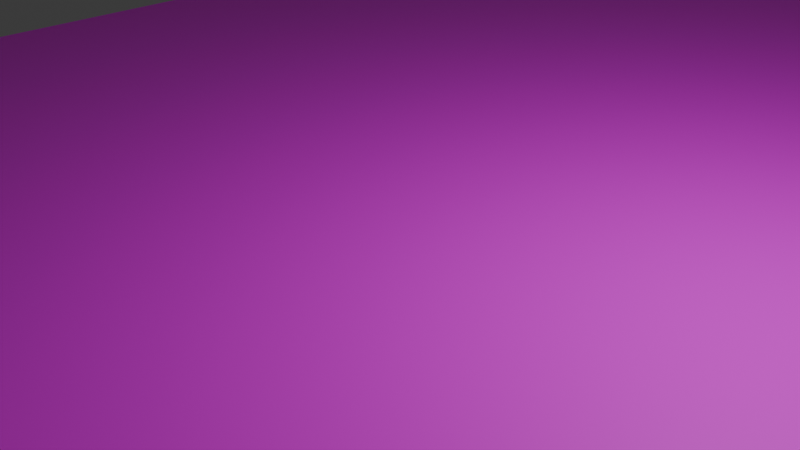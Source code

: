 # Source: Seal.blend  (saved by Blender 5.1.30; exported with 4.5.12 LTS)
import bpy
from mathutils import Matrix  # noqa: F401  (used for matrix-valued properties, if any)

bpy.ops.wm.read_factory_settings(use_empty=True)
scene = bpy.context.scene
scene.name = 'Scene'

# ---- collections
col_collection = bpy.data.collections.new('Collection'); scene.collection.children.link(col_collection)

# ---- images (referenced by path relative to the original .blend; pixels are not part of the script)
import os
ASSET_DIR = os.environ.get("B2B_ASSET_DIR", "")  # directory of the original .blend (textures are referenced by path, not embedded)
HERE = os.path.dirname(os.path.abspath(__file__))  # packed textures are extracted next to this script under _unpacked/

def load_image(name, relpath, width, height, colorspace="sRGB"):
    """Load a texture the original file referenced (path relative to the .blend, or extracted next to this script)."""
    p = next((c for c in (os.path.join(HERE, relpath), os.path.join(ASSET_DIR, relpath)) if relpath and os.path.exists(c)), "")
    if p:
        img = bpy.data.images.load(p, check_existing=True)
        img.name = name
    else:  # same state as the original file: an image datablock whose file is absent (Cycles renders it pink)
        img = bpy.data.images.new(name, width, height)
        img.source = "FILE"
        img.filepath = "//" + (relpath or name)
    img.colorspace_settings.name = colorspace
    return img
img_seal_png = load_image('seal.png', 'seal.png', 1024, 1024, 'sRGB')

# ---- materials (node trees are filled in below, after node groups)
mat_seal = bpy.data.materials.new('Seal')

# ---- material node trees
mat_seal.use_nodes = True; mat_seal.node_tree.nodes.clear()
_N = mat_seal.node_tree.nodes; _L = mat_seal.node_tree.links
n0 = _N.new('ShaderNodeBsdfPrincipled'); n0.name = 'Principled BSDF'; n0.location = (-200, 100)
n1 = _N.new('ShaderNodeOutputMaterial'); n1.name = 'Material Output'; n1.location = (200, 100)
n2 = _N.new('ShaderNodeTexImage'); n2.name = 'Image Texture'; n2.location = (-597, 149)
n2.image = img_seal_png
_L.new(n0.outputs[0], n1.inputs[0])
_L.new(n2.outputs[0], n0.inputs[0])
n1.is_active_output = True

# ---- world
world_world = bpy.data.worlds.new('World'); scene.world = world_world
world_world.use_nodes = True; world_world.node_tree.nodes.clear()
_N = world_world.node_tree.nodes; _L = world_world.node_tree.links
n0 = _N.new('ShaderNodeOutputWorld'); n0.name = 'World Output'; n0.location = (200, 100)
n1 = _N.new('ShaderNodeBackground'); n1.name = 'Background'; n1.location = (-200, 100)
n1.inputs[0].default_value = (0.05088, 0.05088, 0.05088, 1.0)
_L.new(n1.outputs[0], n0.inputs[0])
n0.is_active_output = True
world_world.color = (0.05088, 0.05088, 0.05088)
world_world.sun_shadow_jitter_overblur = 0.0

# ---- cameras
cam_camera = bpy.data.cameras.new('Camera')
cam_camera.clip_end = 100.0
cam_camera.ortho_scale = 7.314

# ---- lights
light_light = bpy.data.lights.new('Light', 'POINT')
light_light.energy = 1000.0
light_light.shadow_soft_size = 0.1

# ---- meshes
me_circle = bpy.data.meshes.new('Circle')
me_circle.from_pydata([(0.0, 1.0, 0.0), (-0.1951, 0.9808, 0.0), (-0.3827, 0.9239, 0.0), (-0.5556, 0.8315, 0.0), (-0.7071, 0.7071, 0.0), (-0.8315, 0.5556, 0.0), (-0.9239, 0.3827, 0.0), (-0.9808, 0.1951, 0.0), (-1.0, 0.0, 0.0), (-0.9808, -0.1951, 0.0), (-0.9239, -0.3827, 0.0), (-0.8315, -0.5556, 0.0), (-0.7071, -0.7071, 0.0), (-0.5556, -0.8315, 0.0), (-0.3827, -0.9239, 0.0), (-0.1951, -0.9808, 0.0), (0.0, -1.0, 0.0), (0.1951, -0.9808, 0.0), (0.3827, -0.9239, 0.0), (0.5556, -0.8315, 0.0), (0.7071, -0.7071, 0.0), (0.8315, -0.5556, 0.0), (0.9239, -0.3827, 0.0), (0.9808, -0.1951, 0.0), (1.0, 0.0, 0.0), (0.9808, 0.1951, 0.0), (0.9239, 0.3827, 0.0), (0.8315, 0.5556, 0.0), (0.7071, 0.7071, 0.0), (0.5556, 0.8315, 0.0), (0.3827, 0.9239, 0.0), (0.1951, 0.9808, 0.0)], [(1, 0), (2, 1), (3, 2), (4, 3), (5, 4), (6, 5), (7, 6), (8, 7), (9, 8), (10, 9), (11, 10), (12, 11), (13, 12), (14, 13), (15, 14), (16, 15), (17, 16), (18, 17), (19, 18), (20, 19), (21, 20), (22, 21), (23, 22), (24, 23), (25, 24), (26, 25), (27, 26), (28, 27), (29, 28), (30, 29), (31, 30), (0, 31)], [])
_uv = me_circle.uv_layers.new(name='UVMap')
_uv.uv.foreach_set('vector', [])
me_circle.update()
me_plane = bpy.data.meshes.new('Plane')
me_plane.from_pydata([(-0.2903, -0.3103, 0.0), (-0.2903, -0.2414, 0.0), (-0.2903, -0.1724, 0.0), (-0.2903, -0.1034, 0.0), (-0.2903, -0.03448, 0.0), (-0.2903, 0.03448, 0.0), (-0.2903, 0.1034, 0.0), (-0.2903, 0.1724, 0.0), (-0.2903, 0.2414, 0.0), (-0.2903, 0.3103, 0.0), (-0.2903, 0.3793, 0.0), (-0.2258, -0.3103, 0.0), (-0.2258, -0.2414, 0.0), (-0.2258, -0.1724, 0.0), (-0.2258, -0.1034, 0.0), (-0.2258, -0.03448, 0.0), (-0.2258, 0.03448, 0.0), (-0.2258, 0.1034, 0.0), (-0.2258, 0.1724, 0.0), (-0.2258, 0.2414, 0.0), (-0.2258, 0.3103, 0.0), (-0.2258, 0.3793, 0.0), (-0.1613, -0.3103, 0.0), (-0.1613, -0.2414, 0.0), (-0.1613, -0.1724, 0.0), (-0.1613, -0.1034, 0.0), (-0.1613, -0.03448, 0.0), (-0.1613, 0.03448, 0.0), (-0.1613, 0.1034, 0.0), (-0.1613, 0.1724, 0.0), (-0.1613, 0.2414, 0.0), (-0.1613, 0.3103, 0.0), (-0.1613, 0.3793, 0.0), (-0.09677, -0.3103, 0.0), (-0.09677, -0.2414, 0.0), (-0.09677, -0.1724, 0.0), (-0.09677, -0.1034, 0.0), (-0.09677, -0.03448, 0.0), (-0.09677, 0.03448, 0.0), (-0.09677, 0.1034, 0.0), (-0.09677, 0.1724, 0.0), (-0.09677, 0.2414, 0.0), (-0.09677, 0.3103, 0.0), (-0.09677, 0.3793, 0.0), (-0.03226, -0.3103, 0.0), (-0.03226, -0.2414, 0.0), (-0.03226, -0.1724, 0.0), (-0.03226, -0.1034, 0.0), (-0.03226, -0.03448, 0.0), (-0.03226, 0.03448, 0.0), (-0.03226, 0.1034, 0.0), (-0.03226, 0.1724, 0.0), (-0.03226, 0.2414, 0.0), (-0.03226, 0.3103, 0.0), (-0.03226, 0.3793, 0.0), (0.03226, -0.3103, 0.0), (0.03226, -0.2414, 0.0), (0.03226, -0.1724, 0.0), (0.03226, -0.1034, 0.0), (0.03226, -0.03448, 0.0), (0.03226, 0.03448, 0.0), (0.03226, 0.1034, 0.0), (0.03226, 0.1724, 0.0), (0.03226, 0.2414, 0.0), (0.03226, 0.3103, 0.0), (0.03226, 0.3793, 0.0), (0.09677, -0.3103, 0.0), (0.09677, -0.2414, 0.0), (0.09677, -0.1724, 0.0), (0.09677, -0.1034, 0.0), (0.09677, -0.03448, 0.0), (0.09677, 0.03448, 0.0), (0.09677, 0.1034, 0.0), (0.09677, 0.1724, 0.0), (0.09677, 0.2414, 0.0), (0.09677, 0.3103, 0.0), (0.09677, 0.3793, 0.0), (0.1613, -0.3103, 0.0), (0.1613, -0.2414, 0.0), (0.1613, -0.1724, 0.0), (0.1613, -0.1034, 0.0), (0.1613, -0.03448, 0.0), (0.1613, 0.03448, 0.0), (0.1613, 0.1034, 0.0), (0.1613, 0.1724, 0.0), (0.1613, 0.2414, 0.0), (0.1613, 0.3103, 0.0), (0.1613, 0.3793, 0.0), (0.2258, -0.3103, 0.0), (0.2258, -0.2414, 0.0), (0.2258, -0.1724, 0.0), (0.2258, -0.1034, 0.0), (0.2258, -0.03448, 0.0), (0.2258, 0.03448, 0.0), (0.2258, 0.1034, 0.0), (0.2258, 0.1724, 0.0), (0.2258, 0.2414, 0.0), (0.2258, 0.3103, 0.0), (0.2258, 0.3793, 0.0), (0.2903, -0.3103, 0.0), (0.2903, -0.2414, 0.0), (0.2903, -0.1724, 0.0), (0.2903, -0.1034, 0.0), (0.2903, -0.03448, 0.0), (0.2903, 0.03448, 0.0), (0.2903, 0.1034, 0.0), (0.2903, 0.1724, 0.0), (0.2903, 0.2414, 0.0), (0.2903, 0.3103, 0.0), (0.2903, 0.3793, 0.0)], [], [(88, 99, 100, 89), (89, 100, 101, 90), (90, 101, 102, 91), (91, 102, 103, 92), (92, 103, 104, 93), (93, 104, 105, 94), (94, 105, 106, 95), (95, 106, 107, 96), (96, 107, 108, 97), (97, 108, 109, 98), (77, 88, 89, 78), (78, 90, 79), (79, 90, 91, 80), (80, 91, 92, 81), (81, 93, 82), (82, 93, 94, 83), (94, 84, 83), (84, 95, 96, 85), (85, 96, 97, 86), (86, 97, 98, 87), (66, 77, 78, 67), (67, 78, 79, 68), (68, 79, 80, 69), (69, 81, 70), (70, 81, 82, 71), (71, 83, 72), (72, 83, 84, 73), (73, 84, 85, 74), (74, 85, 86, 75), (75, 86, 87, 76), (55, 66, 67, 56), (56, 67, 68, 57), (57, 68, 69, 58), (58, 69, 70, 59), (59, 71, 60), (60, 71, 72, 61), (61, 72, 73, 62), (62, 73, 74, 63), (74, 64, 63), (64, 75, 76, 65), (44, 55, 56, 45), (45, 56, 57, 46), (57, 47, 46), (47, 59, 48), (48, 59, 60, 49), (49, 60, 61, 50), (50, 62, 51), (51, 62, 63, 52), (52, 63, 64, 53), (53, 64, 65, 54), (33, 44, 45, 34), (34, 45, 46, 35), (35, 46, 47, 36), (36, 47, 48, 37), (37, 49, 38), (38, 50, 39), (39, 50, 51, 40), (40, 51, 52, 41), (41, 53, 42), (42, 53, 54, 43), (22, 33, 34, 23), (23, 34, 35, 24), (24, 35, 36, 25), (25, 37, 26), (26, 37, 38, 27), (38, 28, 27), (28, 39, 40, 29), (29, 40, 41, 30), (30, 41, 42, 31), (31, 42, 43, 32), (11, 22, 23, 12), (23, 13, 12), (13, 24, 25, 14), (14, 25, 26, 15), (15, 26, 27, 16), (16, 27, 28, 17), (17, 29, 18), (18, 29, 30, 19), (19, 30, 31, 20), (20, 31, 32, 21), (0, 11, 12, 1), (1, 12, 13, 2), (2, 13, 14, 3), (3, 14, 15, 4), (4, 15, 16, 5), (5, 16, 17, 6), (6, 17, 18, 7), (7, 18, 19, 8), (8, 19, 20, 9), (9, 20, 21, 10), (94, 95, 84), (78, 89, 90), (17, 28, 29), (23, 24, 13), (71, 82, 83), (59, 70, 71), (47, 58, 59), (50, 61, 62), (37, 48, 49), (38, 49, 50), (25, 36, 37), (57, 58, 47), (81, 92, 93), (69, 80, 81), (38, 39, 28), (74, 75, 64), (41, 52, 53)])
_uv = me_plane.uv_layers.new(name='UVMap')
_uv.uv.foreach_set('vector', [0.8708, 0.9135, 0.8657, 0.9135, 0.8657, 0.908, 0.8708, 0.908, 0.8708, 0.908, 0.8657, 0.908, 0.8657, 0.9025, 0.8708, 0.9025, 0.8708, 0.9025, 0.8657, 0.9025, 0.8657, 0.897, 0.8708, 0.897, 0.8708, 0.897, 0.8657, 0.897, 0.8657, 0.8915, 0.8708, 0.8915, 0.8708, 0.8915, 0.8657, 0.8915, 0.8657, 0.886, 0.8708, 0.886, 0.8708, 0.886, 0.8657, 0.886, 0.8657, 0.8806, 0.8708, 0.8806, 0.8708, 0.8806, 0.8657, 0.8806, 0.8657, 0.8751, 0.8708, 0.8751, 0.8708, 0.8751, 0.8657, 0.8751, 0.8657, 0.8696, 0.8708, 0.8696, 0.8708, 0.8696, 0.8657, 0.8696, 0.8657, 0.8641, 0.8708, 0.8641, 0.8708, 0.8641, 0.8657, 0.8641, 0.8657, 0.8586, 0.8708, 0.8586, 0.8759, 0.9135, 0.8708, 0.9135, 0.8708, 0.908, 0.8759, 0.908, 0.8571, 0.0, 1.0, 0.125, 0.8571, 0.125, 0.8571, 0.125, 1.0, 0.125, 1.0, 0.25, 0.8571, 0.25, 0.8571, 0.25, 1.0, 0.25, 1.0, 0.375, 0.8571, 0.375, 0.8571, 0.375, 1.0, 0.5, 0.8571, 0.5, 0.8571, 0.5, 1.0, 0.5, 1.0, 0.625, 0.8571, 0.625, 1.0, 0.625, 0.8571, 0.75, 0.8571, 0.625, 0.8571, 0.75, 1.0, 0.75, 1.0, 0.875, 0.8571, 0.875, 0.8571, 0.875, 1.0, 0.875, 1.0, 1.0, 0.8571, 1.0, 0.8759, 0.8641, 0.8708, 0.8641, 0.8708, 0.8586, 0.8759, 0.8586, 0.8811, 0.9135, 0.8759, 0.9135, 0.8759, 0.908, 0.8811, 0.908, 0.7143, 0.0, 0.8571, 0.0, 0.8571, 0.125, 0.7143, 0.125, 0.7143, 0.125, 0.8571, 0.125, 0.8571, 0.25, 0.7143, 0.25, 0.7143, 0.25, 0.8571, 0.375, 0.7143, 0.375, 0.7143, 0.375, 0.8571, 0.375, 0.8571, 0.5, 0.7143, 0.5, 0.7143, 0.5, 0.8571, 0.625, 0.7143, 0.625, 0.7143, 0.625, 0.8571, 0.625, 0.8571, 0.75, 0.7143, 0.75, 0.7143, 0.75, 0.8571, 0.75, 0.8571, 0.875, 0.7143, 0.875, 0.7143, 0.875, 0.8571, 0.875, 0.8571, 1.0, 0.7143, 1.0, 0.8811, 0.8641, 0.8759, 0.8641, 0.8759, 0.8586, 0.8811, 0.8586, 0.8862, 0.9135, 0.8811, 0.9135, 0.8811, 0.908, 0.8862, 0.908, 0.5714, 0.0, 0.7143, 0.0, 0.7143, 0.125, 0.5714, 0.125, 0.5714, 0.125, 0.7143, 0.125, 0.7143, 0.25, 0.5714, 0.25, 0.5714, 0.25, 0.7143, 0.25, 0.7143, 0.375, 0.5714, 0.375, 0.5714, 0.375, 0.7143, 0.5, 0.5714, 0.5, 0.5714, 0.5, 0.7143, 0.5, 0.7143, 0.625, 0.5714, 0.625, 0.5714, 0.625, 0.7143, 0.625, 0.7143, 0.75, 0.5714, 0.75, 0.5714, 0.75, 0.7143, 0.75, 0.7143, 0.875, 0.5714, 0.875, 0.7143, 0.875, 0.5714, 1.0, 0.5714, 0.875, 0.8862, 0.8641, 0.8811, 0.8641, 0.8811, 0.8586, 0.8862, 0.8586, 0.8914, 0.9135, 0.8862, 0.9135, 0.8862, 0.908, 0.8914, 0.908, 0.4286, 0.0, 0.5714, 0.0, 0.5714, 0.125, 0.4286, 0.125, 0.5714, 0.125, 0.4286, 0.25, 0.4286, 0.125, 0.4286, 0.25, 0.5714, 0.375, 0.4286, 0.375, 0.4286, 0.375, 0.5714, 0.375, 0.5714, 0.5, 0.4286, 0.5, 0.4286, 0.5, 0.5714, 0.5, 0.5714, 0.625, 0.4286, 0.625, 0.4286, 0.625, 0.5714, 0.75, 0.4286, 0.75, 0.4286, 0.75, 0.5714, 0.75, 0.5714, 0.875, 0.4286, 0.875, 0.4286, 0.875, 0.5714, 0.875, 0.5714, 1.0, 0.4286, 1.0, 0.8914, 0.8641, 0.8862, 0.8641, 0.8862, 0.8586, 0.8914, 0.8586, 0.8965, 0.9135, 0.8914, 0.9135, 0.8914, 0.908, 0.8965, 0.908, 0.2857, 0.0, 0.4286, 0.0, 0.4286, 0.125, 0.2857, 0.125, 0.2857, 0.125, 0.4286, 0.125, 0.4286, 0.25, 0.2857, 0.25, 0.2857, 0.25, 0.4286, 0.25, 0.4286, 0.375, 0.2857, 0.375, 0.2857, 0.375, 0.4286, 0.5, 0.2857, 0.5, 0.2857, 0.5, 0.4286, 0.625, 0.2857, 0.625, 0.2857, 0.625, 0.4286, 0.625, 0.4286, 0.75, 0.2857, 0.75, 0.2857, 0.75, 0.4286, 0.75, 0.4286, 0.875, 0.2857, 0.875, 0.2857, 0.875, 0.4286, 1.0, 0.2857, 1.0, 0.8965, 0.8641, 0.8914, 0.8641, 0.8914, 0.8586, 0.8965, 0.8586, 0.9016, 0.9135, 0.8965, 0.9135, 0.8965, 0.908, 0.9016, 0.908, 0.1429, 0.0, 0.2857, 0.0, 0.2857, 0.125, 0.1429, 0.125, 0.1429, 0.125, 0.2857, 0.125, 0.2857, 0.25, 0.1429, 0.25, 0.1429, 0.25, 0.2857, 0.375, 0.1429, 0.375, 0.1429, 0.375, 0.2857, 0.375, 0.2857, 0.5, 0.1429, 0.5, 0.2857, 0.5, 0.1429, 0.625, 0.1429, 0.5, 0.1429, 0.625, 0.2857, 0.625, 0.2857, 0.75, 0.1429, 0.75, 0.1429, 0.75, 0.2857, 0.75, 0.2857, 0.875, 0.1429, 0.875, 0.1429, 0.875, 0.2857, 0.875, 0.2857, 1.0, 0.1429, 1.0, 0.9016, 0.8641, 0.8965, 0.8641, 0.8965, 0.8586, 0.9016, 0.8586, 0.9068, 0.9135, 0.9016, 0.9135, 0.9016, 0.908, 0.9068, 0.908, 0.1429, 0.0, 0.0, 0.125, 0.0, 0.0, 0.0, 0.125, 0.1429, 0.125, 0.1429, 0.25, 0.0, 0.25, 0.0, 0.25, 0.1429, 0.25, 0.1429, 0.375, 0.0, 0.375, 0.0, 0.375, 0.1429, 0.375, 0.1429, 0.5, 0.0, 0.5, 0.0, 0.5, 0.1429, 0.5, 0.1429, 0.625, 0.0, 0.625, 0.0, 0.625, 0.1429, 0.75, 0.0, 0.75, 0.0, 0.75, 0.1429, 0.75, 0.1429, 0.875, 0.0, 0.875, 0.0, 0.875, 0.1429, 0.875, 0.1429, 1.0, 0.0, 1.0, 0.9068, 0.8641, 0.9016, 0.8641, 0.9016, 0.8586, 0.9068, 0.8586, 0.9119, 0.9135, 0.9068, 0.9135, 0.9068, 0.908, 0.9119, 0.908, 0.9119, 0.908, 0.9068, 0.908, 0.9068, 0.9025, 0.9119, 0.9025, 0.9119, 0.9025, 0.9068, 0.9025, 0.9068, 0.897, 0.9119, 0.897, 0.9119, 0.897, 0.9068, 0.897, 0.9068, 0.8915, 0.9119, 0.8915, 0.9119, 0.8915, 0.9068, 0.8915, 0.9068, 0.886, 0.9119, 0.886, 0.9119, 0.886, 0.9068, 0.886, 0.9068, 0.8806, 0.9119, 0.8806, 0.9119, 0.8806, 0.9068, 0.8806, 0.9068, 0.8751, 0.9119, 0.8751, 0.9119, 0.8751, 0.9068, 0.8751, 0.9068, 0.8696, 0.9119, 0.8696, 0.9119, 0.8696, 0.9068, 0.8696, 0.9068, 0.8641, 0.9119, 0.8641, 0.9119, 0.8641, 0.9068, 0.8641, 0.9068, 0.8586, 0.9119, 0.8586, 1.0, 0.625, 1.0, 0.75, 0.8571, 0.75, 0.8571, 0.0, 1.0, 0.0, 1.0, 0.125, 0.0, 0.625, 0.1429, 0.625, 0.1429, 0.75, 0.1429, 0.0, 0.1429, 0.125, 0.0, 0.125, 0.7143, 0.5, 0.8571, 0.5, 0.8571, 0.625, 0.5714, 0.375, 0.7143, 0.375, 0.7143, 0.5, 0.4286, 0.25, 0.5714, 0.25, 0.5714, 0.375, 0.4286, 0.625, 0.5714, 0.625, 0.5714, 0.75, 0.2857, 0.375, 0.4286, 0.375, 0.4286, 0.5, 0.2857, 0.5, 0.4286, 0.5, 0.4286, 0.625, 0.1429, 0.25, 0.2857, 0.25, 0.2857, 0.375, 0.5714, 0.125, 0.5714, 0.25, 0.4286, 0.25, 0.8571, 0.375, 1.0, 0.375, 1.0, 0.5, 0.7143, 0.25, 0.8571, 0.25, 0.8571, 0.375, 0.2857, 0.5, 0.2857, 0.625, 0.1429, 0.625, 0.7143, 0.875, 0.7143, 1.0, 0.5714, 1.0, 0.2857, 0.875, 0.4286, 0.875, 0.4286, 1.0])
me_plane.materials.append(mat_seal)
me_plane.update()

# ---- objects
ob_light = bpy.data.objects.new('Light', light_light)
ob_camera = bpy.data.objects.new('Camera', cam_camera)
ob_circle = bpy.data.objects.new('Circle', me_circle)
ob_plane = bpy.data.objects.new('Plane', me_plane)

# ---- transforms, parenting, visibility, modifiers, constraints
ob_light.location = (4.076, 1.005, 5.904)
ob_light.rotation_euler = (0.6503, 0.05522, 1.866)
ob_light.lock_rotations_4d = False
ob_light.empty_display_type = 'ARROWS'
ob_light.color = (0.0, 0.0, 0.0, 0.0)
ob_light.lineart.crease_threshold = 0.0
ob_camera.location = (7.359, -6.926, 4.958)
ob_camera.rotation_euler = (1.109, 0.0, 0.8149)
ob_camera.lock_rotations_4d = False
ob_camera.empty_display_type = 'ARROWS'
ob_camera.color = (0.0, 0.0, 0.0, 0.0)
ob_camera.display_type = 'WIRE'
ob_camera.lineart.crease_threshold = 0.0
ob_circle.location = (0.0, 49.55, -6.096)
ob_plane.location = (0.0, 0.0, 0.0)
ob_plane.scale = (30.0, 30.0, 1.0)

# ---- collection membership
col_collection.objects.link(ob_light)
col_collection.objects.link(ob_camera)
col_collection.objects.link(ob_circle)
col_collection.objects.link(ob_plane)

# ---- scene / render settings (as saved in the file)
scene.camera = ob_camera
scene.frame_start = 1; scene.frame_end = 250; scene.frame_set(1)
scene.render.engine = 'BLENDER_EEVEE_NEXT'
scene.render.bake_bias = 0.0
scene.render.bake_samples = 0
scene.cycles.sampling_pattern = 'TABULATED_SOBOL'
scene.eevee.use_volume_custom_range = False
bpy.context.view_layer.update()
